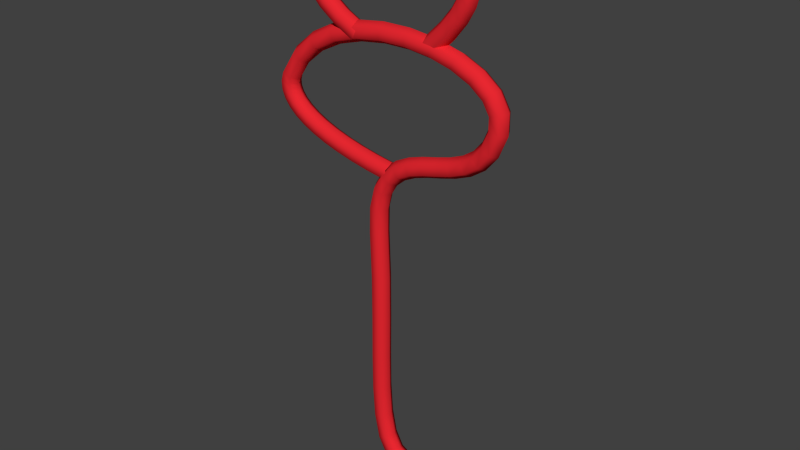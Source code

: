 # Source: devil.blend  (saved by Blender 2.73.0; exported with 4.5.12 LTS)
import bpy
from mathutils import Matrix  # noqa: F401  (used for matrix-valued properties, if any)

bpy.ops.wm.read_factory_settings(use_empty=True)
scene = bpy.context.scene
scene.name = 'Scene'

# ---- collections
col_collection_1 = bpy.data.collections.new('Collection 1'); scene.collection.children.link(col_collection_1)

# ---- materials (node trees are filled in below, after node groups)
mat_material = bpy.data.materials.new('Material')
mat_material.alpha_threshold = 0.0
mat_material.use_transparent_shadow = False
mat_material.diffuse_color = (0.8, 0.02107, 0.03033, 1.0)
mat_material.specular_color = (0.9692, 1.0, 0.0)
mat_material.roughness = 0.5

# ---- material node trees

# ---- world
world_world = bpy.data.worlds.new('World'); scene.world = world_world
world_world.color = (0.05088, 0.05088, 0.05088)
world_world.use_sun_shadow = False
world_world.sun_shadow_jitter_overblur = 0.0
world_world.cycles.sampling_method = 'MANUAL'
world_world.cycles.sample_map_resolution = 256

# ---- meshes
me_mesh = bpy.data.meshes.new('Mesh')
me_mesh.from_pydata([(0.002385, -0.4835, 0.05339), (0.01151, -0.4192, 0.05339), (0.01608, -0.387, -0.002904), (0.01151, -0.4192, -0.0592), (0.002386, -0.4835, -0.0592), (-0.002179, -0.5157, -0.002906), (-0.1362, -0.4611, 0.05344), (-0.1245, -0.3972, 0.05344), (-0.1187, -0.3652, -0.002848), (-0.1246, -0.3972, -0.05914), (-0.1363, -0.4611, -0.05914), (-0.1421, -0.4931, -0.002848), (-0.2639, -0.4349, 0.0536), (-0.2493, -0.3716, 0.0536), (-0.2421, -0.3399, -0.002694), (-0.2495, -0.3715, -0.05898), (-0.2641, -0.4349, -0.05898), (-0.2713, -0.4666, -0.002686), (-0.3801, -0.4051, 0.05385), (-0.3622, -0.3426, 0.05384), (-0.3534, -0.3114, -0.002462), (-0.3625, -0.3426, -0.05875), (-0.3804, -0.4051, -0.05874), (-0.3892, -0.4363, -0.002441), (-0.4844, -0.372, 0.05415), (-0.4626, -0.3108, 0.05413), (-0.4519, -0.2801, -0.002174), (-0.463, -0.3107, -0.05845), (-0.4848, -0.3719, -0.05843), (-0.4955, -0.4026, -0.00213), (-0.5764, -0.3357, 0.0545), (-0.55, -0.2763, 0.05446), (-0.537, -0.2465, -0.001852), (-0.5504, -0.2762, -0.05812), (-0.5768, -0.3355, -0.05808), (-0.5898, -0.3653, -0.001773), (-0.6557, -0.2962, 0.05487), (-0.6235, -0.2397, 0.05481), (-0.6077, -0.2114, -0.001519), (-0.624, -0.2395, -0.05778), (-0.6562, -0.2961, -0.05771), (-0.672, -0.3244, -0.001386), (-0.7218, -0.2535, 0.05525), (-0.6827, -0.2016, 0.05514), (-0.6634, -0.1756, -0.001199), (-0.6833, -0.2015, -0.05744), (-0.7224, -0.2533, -0.05733), (-0.7417, -0.2794, -0.0009863), (-0.7744, -0.2073, 0.05562), (-0.7268, -0.163, 0.05545), (-0.7033, -0.1408, -0.0009191), (-0.7274, -0.1628, -0.05713), (-0.775, -0.2071, -0.05696), (-0.7985, -0.2293, -0.0005872), (-0.8124, -0.1569, 0.05596), (-0.7558, -0.125, 0.05571), (-0.7278, -0.1089, -0.0007011), (-0.7565, -0.1247, -0.05687), (-0.8131, -0.1566, -0.05662), (-0.8411, -0.1727, -0.0002067), (-0.8341, -0.1021, 0.05624), (-0.7705, -0.08831, 0.05591), (-0.7391, -0.08128, -0.0005541), (-0.7712, -0.08798, -0.05668), (-0.8347, -0.1017, -0.05634), (-0.8662, -0.1088, 0.0001237), (-0.8368, -0.04429, 0.05644), (-0.7723, -0.05204, 0.05603), (-0.7404, -0.05574, -0.0004663), (-0.773, -0.0517, -0.05655), (-0.8375, -0.04395, -0.05614), (-0.8694, -0.04025, 0.0003519), (-0.8198, 0.01361, 0.05651), (-0.761, -0.014, 0.05607), (-0.7319, -0.02761, -0.0004397), (-0.7616, -0.01361, -0.05651), (-0.8205, 0.014, -0.05607), (-0.8496, 0.02761, 0.0004397), (-0.7185, 0.1648, 0.05654), (-0.6702, 0.1213, 0.05609), (-0.6463, 0.09986, -0.0004258), (-0.6708, 0.1219, -0.05649), (-0.7191, 0.1654, -0.05604), (-0.743, 0.1868, 0.0004705), (-0.5795, 0.2811, 0.0566), (-0.5438, 0.2267, 0.05614), (-0.5262, 0.1999, -0.0003724), (-0.5442, 0.2274, -0.05644), (-0.5798, 0.2818, -0.05598), (-0.5975, 0.3086, 0.0005348), (-0.4132, 0.3646, 0.05668), (-0.3894, 0.3041, 0.05622), (-0.3777, 0.2742, -0.0002952), (-0.3897, 0.3048, -0.05636), (-0.4134, 0.3653, -0.0559), (-0.4252, 0.3952, 0.0006241), (-0.2292, 0.4181, 0.05678), (-0.2157, 0.3545, 0.05632), (-0.209, 0.3231, -0.0002051), (-0.2158, 0.3553, -0.05626), (-0.2293, 0.4189, -0.0558), (-0.2359, 0.4503, 0.0007249), (-0.03641, 0.4442, 0.05688), (-0.03188, 0.3794, 0.05641), (-0.02961, 0.3473, -0.0001141), (-0.03188, 0.3802, -0.05617), (-0.03642, 0.445, -0.0557), (-0.03868, 0.477, 0.0008247), (0.1563, 0.4452, 0.05697), (0.1526, 0.3803, 0.05649), (0.1508, 0.3483, -3.443e-05), (0.1527, 0.3811, -0.05609), (0.1564, 0.446, -0.05562), (0.1582, 0.478, 0.0009115), (0.3403, 0.4231, 0.05703), (0.3282, 0.3593, 0.05655), (0.3223, 0.3277, 2.185e-05), (0.3284, 0.3601, -0.05603), (0.3405, 0.4239, -0.05555), (0.3464, 0.4555, 0.000973), (0.507, 0.3797, 0.05705), (0.4854, 0.3184, 0.05657), (0.4747, 0.2882, 4.316e-05), (0.4857, 0.3192, -0.05601), (0.5073, 0.3805, -0.05553), (0.5179, 0.4108, 0.0009963), (0.6479, 0.3162, 0.05702), (0.6143, 0.2606, 0.05655), (0.5977, 0.2331, 1.986e-05), (0.6147, 0.2613, -0.05603), (0.6483, 0.3169, -0.05556), (0.6649, 0.3444, 0.0009668), (0.7544, 0.2325, 0.05693), (0.7054, 0.1898, 0.05647), (0.6812, 0.1687, -5.16e-05), (0.706, 0.1904, -0.05611), (0.7549, 0.2331, -0.05566), (0.7791, 0.2542, 0.0008637), (0.8149, 0.1277, 0.05674), (0.7522, 0.1109, 0.05633), (0.7211, 0.1027, -0.0001649), (0.7528, 0.1113, -0.05625), (0.8156, 0.1281, -0.05584), (0.8467, 0.1363, 0.0006562), (0.8148, 0.008313, 0.05646), (0.7511, 0.02144, 0.05612), (0.7196, 0.02807, -0.0003426), (0.7517, 0.02158, -0.05646), (0.8154, 0.00846, -0.05612), (0.8469, 0.001824, 0.0003426), (0.7599, -0.1219, 0.05612), (0.7044, -0.08809, 0.05583), (0.6769, -0.07119, -0.0006031), (0.7049, -0.08814, -0.05675), (0.7604, -0.122, -0.05646), (0.7879, -0.1389, -2.102e-05), (0.683, -0.2142, 0.0559), (0.6394, -0.166, 0.05565), (0.6178, -0.142, -0.0007729), (0.6398, -0.1663, -0.05694), (0.6834, -0.2145, -0.05668), (0.705, -0.2385, -0.0002587), (0.5903, -0.2771, 0.05578), (0.5596, -0.2198, 0.05554), (0.5444, -0.1913, -0.0008666), (0.5599, -0.2201, -0.05704), (0.5905, -0.2775, -0.0568), (0.6057, -0.3059, -0.0003868), (0.4888, -0.3187, 0.05575), (0.4677, -0.2572, 0.05551), (0.4572, -0.2267, -0.0008964), (0.4679, -0.2576, -0.05707), (0.489, -0.3191, -0.05683), (0.4994, -0.3497, -0.0004241), (0.3844, -0.348, 0.05578), (0.3677, -0.2852, 0.05554), (0.3594, -0.254, -0.0008691), (0.3678, -0.2856, -0.05704), (0.3845, -0.3485, -0.0568), (0.3928, -0.3797, -0.0003947), (0.282, -0.3736, 0.05585), (0.2644, -0.3111, 0.05562), (0.2556, -0.28, -0.0007936), (0.2644, -0.3115, -0.05697), (0.282, -0.3741, -0.05673), (0.2908, -0.4051, -0.0003205), (0.1866, -0.4033, 0.05595), (0.1625, -0.343, 0.05573), (0.1505, -0.313, -0.0006811), (0.1626, -0.3434, -0.05686), (0.1866, -0.4038, -0.05663), (0.1986, -0.4338, -0.0002216), (0.1029, -0.4441, 0.05607), (0.06716, -0.3898, 0.05585), (0.04933, -0.3629, -0.0005443), (0.06725, -0.3902, -0.05673), (0.103, -0.4445, -0.05651), (0.1208, -0.4715, -0.000116), (0.03435, -0.5028, 0.05618), (-0.01528, -0.4608, 0.05599), (-0.04001, -0.44, -0.0004012), (-0.01511, -0.4611, -0.0566), (0.03452, -0.5031, -0.0564), (0.05925, -0.5239, -1.663e-05), (-0.01705, -0.5881, 0.05627), (-0.07706, -0.5631, 0.0561), (-0.1069, -0.5508, -0.0002765), (-0.07682, -0.5633, -0.05648), (-0.0168, -0.5883, -0.05631), (0.01308, -0.6007, 7.02e-05), (-0.04761, -0.7107, 0.05634), (-0.112, -0.702, 0.05618), (-0.1441, -0.6977, -0.0001921), (-0.1117, -0.7021, -0.0564), (-0.04733, -0.7108, -0.05624), (-0.01526, -0.7151, 0.0001354), (-0.05137, -0.8817, 0.05637), (-0.1164, -0.8821, 0.05621), (-0.1487, -0.8823, -0.0001617), (-0.1161, -0.8821, -0.05637), (-0.05109, -0.8817, -0.05621), (-0.01874, -0.8815, 0.0001618), (-0.04003, -1.203, 0.05637), (-0.105, -1.204, 0.05621), (-0.1374, -1.205, -0.0001617), (-0.1047, -1.204, -0.05637), (-0.03975, -1.203, -0.05621), (-0.0074, -1.203, 0.0001617), (-0.03972, -1.51, 0.05637), (-0.1047, -1.509, 0.05621), (-0.1371, -1.509, -0.0001617), (-0.1044, -1.509, -0.05637), (-0.03944, -1.51, -0.05621), (-0.00708, -1.51, 0.0001617), (-0.04268, -1.792, 0.05637), (-0.1077, -1.792, 0.05621), (-0.14, -1.792, -0.0001617), (-0.1074, -1.792, -0.05637), (-0.0424, -1.792, -0.05621), (-0.01004, -1.792, 0.0001617), (-0.04118, -2.042, 0.05637), (-0.1061, -2.044, 0.05621), (-0.1385, -2.046, -0.0001617), (-0.1059, -2.044, -0.05637), (-0.0409, -2.042, -0.05621), (-0.008564, -2.041, 0.0001617), (-0.02768, -2.252, 0.05637), (-0.09212, -2.261, 0.05621), (-0.1242, -2.265, -0.0001617), (-0.09184, -2.261, -0.05637), (-0.0274, -2.252, -0.05621), (0.004674, -2.248, 0.0001617), (0.004438, -2.413, 0.05637), (-0.0567, -2.435, 0.05621), (-0.08714, -2.446, -0.0001617), (-0.05644, -2.435, -0.05637), (0.004701, -2.413, -0.05621), (0.03514, -2.402, 0.0001617), (0.05854, -2.515, 0.05637), (0.01231, -2.561, 0.05621), (-0.01071, -2.584, -0.0001617), (0.01251, -2.561, -0.05637), (0.05874, -2.515, -0.05621), (0.08175, -2.492, 0.0001617), (0.1391, -2.56, 0.05637), (0.126, -2.624, 0.05621), (0.1195, -2.655, -0.0001617), (0.1261, -2.624, -0.05637), (0.1391, -2.56, -0.05621), (0.1456, -2.528, 0.0001617), (0.2643, -2.546, 0.05637), (0.2816, -2.609, 0.05621), (0.2902, -2.64, -0.0001617), (0.2815, -2.609, -0.05637), (0.2642, -2.546, -0.05621), (0.2556, -2.515, 0.0001617), (0.4497, -2.463, 0.05074), (0.4788, -2.513, 0.05059), (0.4933, -2.539, -0.0001455), (0.4787, -2.513, -0.05074), (0.4496, -2.463, -0.05059), (0.4351, -2.437, 0.0001456), (0.7007, -2.298, 0.03946), (0.7282, -2.334, 0.03935), (0.7418, -2.352, -0.0001132), (0.7281, -2.334, -0.03946), (0.7006, -2.297, -0.03935), (0.6869, -2.279, 0.0001132), (1.031, -2.053, 0.0), (1.031, -2.053, 0.0), (1.031, -2.053, 1.703e-09), (1.031, -2.053, 0.0), (1.031, -2.053, 0.0), (1.031, -2.053, 1.703e-09), (0.2859, 0.4271, 0.05629), (0.3294, 0.3788, 0.05629), (0.3512, 0.3547, -8.021e-08), (0.3294, 0.3788, -0.05629), (0.2859, 0.4271, -0.05629), (0.2641, 0.4512, -8.953e-08), (0.3961, 0.5357, 0.05629), (0.4443, 0.4921, 0.05629), (0.4685, 0.4704, -4.148e-08), (0.4443, 0.4921, -0.05629), (0.3961, 0.5357, -0.05629), (0.372, 0.5575, -4.707e-08), (0.4712, 0.6291, 0.05629), (0.525, 0.5926, 0.05629), (0.5519, 0.5744, -8.621e-09), (0.525, 0.5926, -0.05629), (0.4712, 0.6291, -0.05629), (0.4443, 0.6473, -1.421e-08), (0.5155, 0.7075, 0.05629), (0.5754, 0.6823, 0.05629), (0.6054, 0.6697, 1.949e-08), (0.5754, 0.6823, -0.05629), (0.5155, 0.7075, -0.05629), (0.4855, 0.72, 1.064e-08), (0.5342, 0.7713, 0.05629), (0.5986, 0.7629, 0.05629), (0.6308, 0.7587, 4.725e-08), (0.5986, 0.7629, -0.05629), (0.5342, 0.7713, -0.05629), (0.5019, 0.7755, 2.583e-08), (0.5363, 0.8232, 0.05066), (0.5937, 0.8342, 0.05066), (0.6225, 0.8398, 6.648e-08), (0.5937, 0.8342, -0.05066), (0.5363, 0.8232, -0.05066), (0.5076, 0.8176, 3.882e-08), (0.5227, 0.8682, 0.04503), (0.5682, 0.8934, 0.04503), (0.5909, 0.9061, 8.224e-08), (0.5682, 0.8934, -0.04503), (0.5227, 0.8682, -0.04503), (0.5, 0.8556, 4.797e-08), (0.495, 0.9084, 0.04053), (0.5288, 0.9408, 0.04053), (0.5457, 0.9569, 9.14e-08), (0.5288, 0.9408, -0.04053), (0.495, 0.9084, -0.04053), (0.4781, 0.8922, 5.586e-08), (0.4569, 0.9454, 0.03378), (0.4798, 0.977, 0.03378), (0.4912, 0.9928, 9.706e-08), (0.4798, 0.977, -0.03377), (0.4569, 0.9454, -0.03377), (0.4455, 0.9296, 6.186e-08), (0.4111, 0.9775, 0.02815), (0.427, 1.006, 0.02815), (0.4349, 1.02, 1.002e-07), (0.427, 1.006, -0.02815), (0.4111, 0.9775, -0.02815), (0.4032, 0.9633, 6.809e-08), (0.3638, 1.008, 0.01689), (0.3722, 1.026, 0.01689), (0.3764, 1.035, 9.384e-08), (0.3722, 1.026, -0.01689), (0.3638, 1.008, -0.01689), (0.3597, 0.9997, 7.652e-08), (0.317, 1.034, 0.01013), (0.3219, 1.044, 0.01013), (0.3243, 1.05, 9.34e-08), (0.3219, 1.044, -0.01013), (0.317, 1.034, -0.01013), (0.3146, 1.028, 8.284e-08), (0.2774, 1.058, 8.941e-08), (0.2774, 1.058, 8.941e-08), (0.2774, 1.058, 8.756e-08), (0.2774, 1.058, 8.941e-08), (0.2774, 1.058, 8.941e-08), (0.2774, 1.058, 8.756e-08), (-0.2327, 0.3403, 0.0569), (-0.2057, 0.3995, 0.0569), (-0.1923, 0.4291, 0.000606), (-0.2057, 0.3995, -0.05569), (-0.2327, 0.3404, -0.05569), (-0.2462, 0.3108, 0.0006044), (-0.3764, 0.4155, 0.05691), (-0.3423, 0.4709, 0.05691), (-0.3253, 0.4986, 0.000619), (-0.3423, 0.4709, -0.05567), (-0.3764, 0.4155, -0.05567), (-0.3934, 0.3878, 0.000619), (-0.4824, 0.4915, 0.05695), (-0.4396, 0.5404, 0.05695), (-0.4182, 0.5649, 0.0006538), (-0.4396, 0.5405, -0.05564), (-0.4824, 0.4915, -0.05563), (-0.5038, 0.467, 0.0006608), (-0.5549, 0.5686, 0.05701), (-0.5022, 0.6067, 0.057), (-0.4759, 0.6257, 0.0007027), (-0.5023, 0.6067, -0.05558), (-0.5549, 0.5686, -0.05557), (-0.5812, 0.5496, 0.0007275), (-0.5971, 0.6467, 0.05709), (-0.5358, 0.6684, 0.05706), (-0.5052, 0.6793, 0.0007582), (-0.5359, 0.6685, -0.05552), (-0.5972, 0.6468, -0.05549), (-0.6277, 0.6359, 0.000817), (-0.6116, 0.7243, 0.05719), (-0.5466, 0.7262, 0.05713), (-0.5142, 0.7273, 0.0008165), (-0.5467, 0.7264, -0.05545), (-0.6117, 0.7244, -0.0554), (-0.6441, 0.7234, 0.0009231), (-0.5992, 0.7974, 0.05165), (-0.5426, 0.7828, 0.05158), (-0.5143, 0.7755, 0.0008872), (-0.5427, 0.7829, -0.04974), (-0.5993, 0.7976, -0.04967), (-0.6276, 0.8049, 0.001027), (-0.5665, 0.8619, 0.04048), (-0.5261, 0.8411, 0.04041), (-0.5059, 0.8308, 0.0009766), (-0.5261, 0.8413, -0.03839), (-0.5666, 0.8621, -0.03833), (-0.5868, 0.8724, 0.001111), (-0.5254, 0.9204, 0.03493), (-0.4939, 0.8973, 0.03487), (-0.4783, 0.8859, 0.001061), (-0.494, 0.8975, -0.03268), (-0.5254, 0.9206, -0.03262), (-0.5411, 0.932, 0.001191), (-0.4762, 0.9715, 0.02656), (-0.4546, 0.9518, 0.0265), (-0.4439, 0.9419, 0.001146), (-0.4547, 0.9519, -0.02416), (-0.4762, 0.9716, -0.02411), (-0.487, 0.9814, 0.001251), (-0.4247, 1.016, 0.01816), (-0.4113, 1.002, 0.01813), (-0.4046, 0.9951, 0.001221), (-0.4113, 1.002, -0.01565), (-0.4247, 1.016, -0.01561), (-0.4314, 1.023, 0.001292), (-0.3761, 1.056, 0.01257), (-0.3674, 1.046, 0.01254), (-0.3631, 1.041, 0.001271), (-0.3675, 1.046, -0.009976), (-0.3761, 1.056, -0.009951), (-0.3804, 1.061, 0.001319), (-0.3312, 1.086, 0.001309), (-0.3312, 1.086, 0.001309), (-0.3312, 1.086, 0.001309), (-0.3312, 1.086, 0.001309), (-0.3312, 1.086, 0.001309), (-0.3312, 1.086, 0.001309)], [], [(0, 6, 11, 5), (1, 7, 6, 0), (2, 8, 7, 1), (3, 9, 8, 2), (4, 10, 9, 3), (5, 11, 10, 4), (6, 12, 17, 11), (7, 13, 12, 6), (8, 14, 13, 7), (9, 15, 14, 8), (10, 16, 15, 9), (11, 17, 16, 10), (12, 18, 23, 17), (13, 19, 18, 12), (14, 20, 19, 13), (15, 21, 20, 14), (16, 22, 21, 15), (17, 23, 22, 16), (18, 24, 29, 23), (19, 25, 24, 18), (20, 26, 25, 19), (21, 27, 26, 20), (22, 28, 27, 21), (23, 29, 28, 22), (24, 30, 35, 29), (25, 31, 30, 24), (26, 32, 31, 25), (27, 33, 32, 26), (28, 34, 33, 27), (29, 35, 34, 28), (30, 36, 41, 35), (31, 37, 36, 30), (32, 38, 37, 31), (33, 39, 38, 32), (34, 40, 39, 33), (35, 41, 40, 34), (36, 42, 47, 41), (37, 43, 42, 36), (38, 44, 43, 37), (39, 45, 44, 38), (40, 46, 45, 39), (41, 47, 46, 40), (42, 48, 53, 47), (43, 49, 48, 42), (44, 50, 49, 43), (45, 51, 50, 44), (46, 52, 51, 45), (47, 53, 52, 46), (48, 54, 59, 53), (49, 55, 54, 48), (50, 56, 55, 49), (51, 57, 56, 50), (52, 58, 57, 51), (53, 59, 58, 52), (54, 60, 65, 59), (55, 61, 60, 54), (56, 62, 61, 55), (57, 63, 62, 56), (58, 64, 63, 57), (59, 65, 64, 58), (60, 66, 71, 65), (61, 67, 66, 60), (62, 68, 67, 61), (63, 69, 68, 62), (64, 70, 69, 63), (65, 71, 70, 64), (66, 72, 77, 71), (67, 73, 72, 66), (68, 74, 73, 67), (69, 75, 74, 68), (70, 76, 75, 69), (71, 77, 76, 70), (72, 78, 83, 77), (73, 79, 78, 72), (74, 80, 79, 73), (75, 81, 80, 74), (76, 82, 81, 75), (77, 83, 82, 76), (78, 84, 89, 83), (79, 85, 84, 78), (80, 86, 85, 79), (81, 87, 86, 80), (82, 88, 87, 81), (83, 89, 88, 82), (84, 90, 95, 89), (85, 91, 90, 84), (86, 92, 91, 85), (87, 93, 92, 86), (88, 94, 93, 87), (89, 95, 94, 88), (90, 96, 101, 95), (91, 97, 96, 90), (92, 98, 97, 91), (93, 99, 98, 92), (94, 100, 99, 93), (95, 101, 100, 94), (96, 102, 107, 101), (97, 103, 102, 96), (98, 104, 103, 97), (99, 105, 104, 98), (100, 106, 105, 99), (101, 107, 106, 100), (102, 108, 113, 107), (103, 109, 108, 102), (104, 110, 109, 103), (105, 111, 110, 104), (106, 112, 111, 105), (107, 113, 112, 106), (108, 114, 119, 113), (109, 115, 114, 108), (110, 116, 115, 109), (111, 117, 116, 110), (112, 118, 117, 111), (113, 119, 118, 112), (114, 120, 125, 119), (115, 121, 120, 114), (116, 122, 121, 115), (117, 123, 122, 116), (118, 124, 123, 117), (119, 125, 124, 118), (120, 126, 131, 125), (121, 127, 126, 120), (122, 128, 127, 121), (123, 129, 128, 122), (124, 130, 129, 123), (125, 131, 130, 124), (126, 132, 137, 131), (127, 133, 132, 126), (128, 134, 133, 127), (129, 135, 134, 128), (130, 136, 135, 129), (131, 137, 136, 130), (132, 138, 143, 137), (133, 139, 138, 132), (134, 140, 139, 133), (135, 141, 140, 134), (136, 142, 141, 135), (137, 143, 142, 136), (138, 144, 149, 143), (139, 145, 144, 138), (140, 146, 145, 139), (141, 147, 146, 140), (142, 148, 147, 141), (143, 149, 148, 142), (144, 150, 155, 149), (145, 151, 150, 144), (146, 152, 151, 145), (147, 153, 152, 146), (148, 154, 153, 147), (149, 155, 154, 148), (150, 156, 161, 155), (151, 157, 156, 150), (152, 158, 157, 151), (153, 159, 158, 152), (154, 160, 159, 153), (155, 161, 160, 154), (156, 162, 167, 161), (157, 163, 162, 156), (158, 164, 163, 157), (159, 165, 164, 158), (160, 166, 165, 159), (161, 167, 166, 160), (162, 168, 173, 167), (163, 169, 168, 162), (164, 170, 169, 163), (165, 171, 170, 164), (166, 172, 171, 165), (167, 173, 172, 166), (168, 174, 179, 173), (169, 175, 174, 168), (170, 176, 175, 169), (171, 177, 176, 170), (172, 178, 177, 171), (173, 179, 178, 172), (174, 180, 185, 179), (175, 181, 180, 174), (176, 182, 181, 175), (177, 183, 182, 176), (178, 184, 183, 177), (179, 185, 184, 178), (180, 186, 191, 185), (181, 187, 186, 180), (182, 188, 187, 181), (183, 189, 188, 182), (184, 190, 189, 183), (185, 191, 190, 184), (186, 192, 197, 191), (187, 193, 192, 186), (188, 194, 193, 187), (189, 195, 194, 188), (190, 196, 195, 189), (191, 197, 196, 190), (192, 198, 203, 197), (193, 199, 198, 192), (194, 200, 199, 193), (195, 201, 200, 194), (196, 202, 201, 195), (197, 203, 202, 196), (198, 204, 209, 203), (199, 205, 204, 198), (200, 206, 205, 199), (201, 207, 206, 200), (202, 208, 207, 201), (203, 209, 208, 202), (204, 210, 215, 209), (205, 211, 210, 204), (206, 212, 211, 205), (207, 213, 212, 206), (208, 214, 213, 207), (209, 215, 214, 208), (210, 216, 221, 215), (211, 217, 216, 210), (212, 218, 217, 211), (213, 219, 218, 212), (214, 220, 219, 213), (215, 221, 220, 214), (216, 222, 227, 221), (217, 223, 222, 216), (218, 224, 223, 217), (219, 225, 224, 218), (220, 226, 225, 219), (221, 227, 226, 220), (222, 228, 233, 227), (223, 229, 228, 222), (224, 230, 229, 223), (225, 231, 230, 224), (226, 232, 231, 225), (227, 233, 232, 226), (228, 234, 239, 233), (229, 235, 234, 228), (230, 236, 235, 229), (231, 237, 236, 230), (232, 238, 237, 231), (233, 239, 238, 232), (234, 240, 245, 239), (235, 241, 240, 234), (236, 242, 241, 235), (237, 243, 242, 236), (238, 244, 243, 237), (239, 245, 244, 238), (240, 246, 251, 245), (241, 247, 246, 240), (242, 248, 247, 241), (243, 249, 248, 242), (244, 250, 249, 243), (245, 251, 250, 244), (246, 252, 257, 251), (247, 253, 252, 246), (248, 254, 253, 247), (249, 255, 254, 248), (250, 256, 255, 249), (251, 257, 256, 250), (252, 258, 263, 257), (253, 259, 258, 252), (254, 260, 259, 253), (255, 261, 260, 254), (256, 262, 261, 255), (257, 263, 262, 256), (258, 264, 269, 263), (259, 265, 264, 258), (260, 266, 265, 259), (261, 267, 266, 260), (262, 268, 267, 261), (263, 269, 268, 262), (264, 270, 275, 269), (265, 271, 270, 264), (266, 272, 271, 265), (267, 273, 272, 266), (268, 274, 273, 267), (269, 275, 274, 268), (270, 276, 281, 275), (271, 277, 276, 270), (272, 278, 277, 271), (273, 279, 278, 272), (274, 280, 279, 273), (275, 281, 280, 274), (276, 282, 287, 281), (277, 283, 282, 276), (278, 284, 283, 277), (279, 285, 284, 278), (280, 286, 285, 279), (281, 287, 286, 280), (282, 288, 293, 287), (283, 289, 288, 282), (284, 290, 289, 283), (285, 291, 290, 284), (286, 292, 291, 285), (287, 293, 292, 286), (294, 300, 305, 299), (295, 301, 300, 294), (296, 302, 301, 295), (297, 303, 302, 296), (298, 304, 303, 297), (299, 305, 304, 298), (300, 306, 311, 305), (301, 307, 306, 300), (302, 308, 307, 301), (303, 309, 308, 302), (304, 310, 309, 303), (305, 311, 310, 304), (306, 312, 317, 311), (307, 313, 312, 306), (308, 314, 313, 307), (309, 315, 314, 308), (310, 316, 315, 309), (311, 317, 316, 310), (312, 318, 323, 317), (313, 319, 318, 312), (314, 320, 319, 313), (315, 321, 320, 314), (316, 322, 321, 315), (317, 323, 322, 316), (318, 324, 329, 323), (319, 325, 324, 318), (320, 326, 325, 319), (321, 327, 326, 320), (322, 328, 327, 321), (323, 329, 328, 322), (324, 330, 335, 329), (325, 331, 330, 324), (326, 332, 331, 325), (327, 333, 332, 326), (328, 334, 333, 327), (329, 335, 334, 328), (330, 336, 341, 335), (331, 337, 336, 330), (332, 338, 337, 331), (333, 339, 338, 332), (334, 340, 339, 333), (335, 341, 340, 334), (336, 342, 347, 341), (337, 343, 342, 336), (338, 344, 343, 337), (339, 345, 344, 338), (340, 346, 345, 339), (341, 347, 346, 340), (342, 348, 353, 347), (343, 349, 348, 342), (344, 350, 349, 343), (345, 351, 350, 344), (346, 352, 351, 345), (347, 353, 352, 346), (348, 354, 359, 353), (349, 355, 354, 348), (350, 356, 355, 349), (351, 357, 356, 350), (352, 358, 357, 351), (353, 359, 358, 352), (354, 360, 365, 359), (355, 361, 360, 354), (356, 362, 361, 355), (357, 363, 362, 356), (358, 364, 363, 357), (359, 365, 364, 358), (360, 366, 371, 365), (361, 367, 366, 360), (362, 368, 367, 361), (363, 369, 368, 362), (364, 370, 369, 363), (365, 371, 370, 364), (372, 378, 383, 377), (373, 379, 378, 372), (374, 380, 379, 373), (375, 381, 380, 374), (376, 382, 381, 375), (377, 383, 382, 376), (378, 384, 389, 383), (379, 385, 384, 378), (380, 386, 385, 379), (381, 387, 386, 380), (382, 388, 387, 381), (383, 389, 388, 382), (384, 390, 395, 389), (385, 391, 390, 384), (386, 392, 391, 385), (387, 393, 392, 386), (388, 394, 393, 387), (389, 395, 394, 388), (390, 396, 401, 395), (391, 397, 396, 390), (392, 398, 397, 391), (393, 399, 398, 392), (394, 400, 399, 393), (395, 401, 400, 394), (396, 402, 407, 401), (397, 403, 402, 396), (398, 404, 403, 397), (399, 405, 404, 398), (400, 406, 405, 399), (401, 407, 406, 400), (402, 408, 413, 407), (403, 409, 408, 402), (404, 410, 409, 403), (405, 411, 410, 404), (406, 412, 411, 405), (407, 413, 412, 406), (408, 414, 419, 413), (409, 415, 414, 408), (410, 416, 415, 409), (411, 417, 416, 410), (412, 418, 417, 411), (413, 419, 418, 412), (414, 420, 425, 419), (415, 421, 420, 414), (416, 422, 421, 415), (417, 423, 422, 416), (418, 424, 423, 417), (419, 425, 424, 418), (420, 426, 431, 425), (421, 427, 426, 420), (422, 428, 427, 421), (423, 429, 428, 422), (424, 430, 429, 423), (425, 431, 430, 424), (426, 432, 437, 431), (427, 433, 432, 426), (428, 434, 433, 427), (429, 435, 434, 428), (430, 436, 435, 429), (431, 437, 436, 430), (432, 438, 443, 437), (433, 439, 438, 432), (434, 440, 439, 433), (435, 441, 440, 434), (436, 442, 441, 435), (437, 443, 442, 436), (438, 444, 449, 443), (439, 445, 444, 438), (440, 446, 445, 439), (441, 447, 446, 440), (442, 448, 447, 441), (443, 449, 448, 442)])
me_mesh.polygons.foreach_set('use_smooth', [True] * 432)
me_mesh.materials.append(mat_material)
me_mesh.use_remesh_preserve_volume = False
me_mesh.use_remesh_preserve_attributes = False
me_mesh.use_mirror_vertex_groups = False
me_mesh.update()

# ---- objects
ob_beziercurve = bpy.data.objects.new('BezierCurve', me_mesh)

# ---- transforms, parenting, visibility, modifiers, constraints
ob_beziercurve.location = (0.0, 0.0, 0.8)
ob_beziercurve.rotation_euler = (1.571, 2.22e-16, 2.22e-16)
ob_beziercurve.scale = (0.3, 0.3, 0.3)
ob_beziercurve.lineart.crease_threshold = 0.0

# ---- collection membership
col_collection_1.objects.link(ob_beziercurve)

# ---- scene / render settings (as saved in the file)
scene.frame_start = 1; scene.frame_end = 250; scene.frame_set(1)
scene.render.engine = 'BLENDER_EEVEE_NEXT'
scene.render.resolution_percentage = 50
scene.render.dither_intensity = 0.0
scene.cycles.use_denoising = False
scene.cycles.samples = 10
scene.cycles.sampling_pattern = 'TABULATED_SOBOL'
scene.cycles.light_sampling_threshold = 0.0
scene.cycles.use_adaptive_sampling = False
scene.cycles.use_light_tree = False
scene.cycles.blur_glossy = 0.0
scene.cycles.pixel_filter_type = 'GAUSSIAN'
scene.cycles.sample_clamp_indirect = 0.0
scene.view_settings.view_transform = 'Standard'
bpy.context.view_layer.update()

# ---- added for rendering (the .blend has no active camera and no usable light): camera, sun
cam_auto = bpy.data.cameras.new('AutoCamera')
cam_auto.lens = 50.0
cam_auto.sensor_width = 36.0
cam_auto.clip_end = 1000.0
ob_auto_camera = bpy.data.objects.new('AutoCamera', cam_auto)
scene.collection.objects.link(ob_auto_camera)
ob_auto_camera.location = (1.18959, -1.39811, 1.4969)
ob_auto_camera.rotation_euler = (1.09748, -7.21219e-08, 0.694738)
scene.camera = ob_auto_camera
light_auto_sun = bpy.data.lights.new('AutoSun', 'SUN')
light_auto_sun.energy = 3.0
light_auto_sun.angle = 0.0523599
ob_auto_sun = bpy.data.objects.new('AutoSun', light_auto_sun)
scene.collection.objects.link(ob_auto_sun)
ob_auto_sun.rotation_euler = (0.872665, 0.174533, 0.523599)
bpy.context.view_layer.update()
